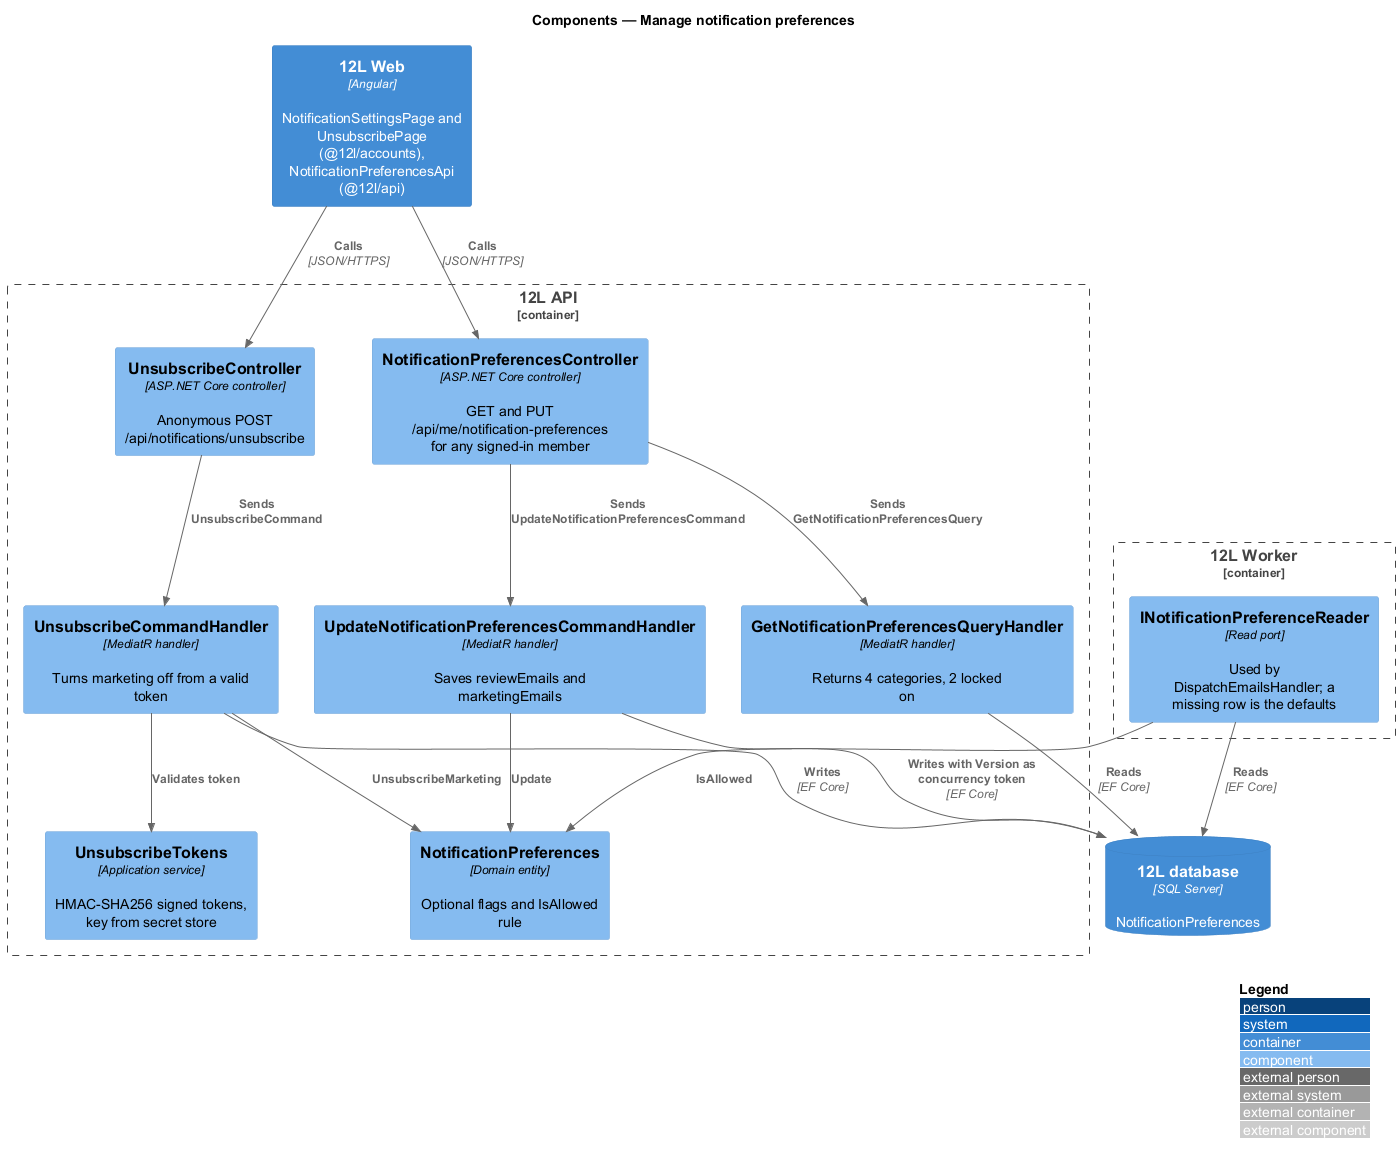

The diagram above was rendered by PlantUML. Its source (embedded in the PNG):
@startuml
!include <C4/C4_Component>
LAYOUT_WITH_LEGEND()
title Components — Manage notification preferences

Container(web, "12L Web", "Angular", "NotificationSettingsPage and UnsubscribePage (@12l/accounts), NotificationPreferencesApi (@12l/api)")

Container_Boundary(api, "12L API") {
  Component(ctrl, "NotificationPreferencesController", "ASP.NET Core controller", "GET and PUT /api/me/notification-preferences for any signed-in member")
  Component(uctrl, "UnsubscribeController", "ASP.NET Core controller", "Anonymous POST /api/notifications/unsubscribe")
  Component(get, "GetNotificationPreferencesQueryHandler", "MediatR handler", "Returns 4 categories, 2 locked on")
  Component(upd, "UpdateNotificationPreferencesCommandHandler", "MediatR handler", "Saves reviewEmails and marketingEmails")
  Component(unsub, "UnsubscribeCommandHandler", "MediatR handler", "Turns marketing off from a valid token")
  Component(tokens, "UnsubscribeTokens", "Application service", "HMAC-SHA256 signed tokens, key from secret store")
  Component(entity, "NotificationPreferences", "Domain entity", "Optional flags and IsAllowed rule")
}
Container_Boundary(worker, "12L Worker") {
  Component(reader, "INotificationPreferenceReader", "Read port", "Used by DispatchEmailsHandler; a missing row is the defaults")
}
ContainerDb(db, "12L database", "SQL Server", "NotificationPreferences")

Rel(web, ctrl, "Calls", "JSON/HTTPS")
Rel(web, uctrl, "Calls", "JSON/HTTPS")
Rel(ctrl, get, "Sends GetNotificationPreferencesQuery")
Rel(ctrl, upd, "Sends UpdateNotificationPreferencesCommand")
Rel(uctrl, unsub, "Sends UnsubscribeCommand")
Rel(unsub, tokens, "Validates token")
Rel(upd, entity, "Update")
Rel(unsub, entity, "UnsubscribeMarketing")
Rel(reader, entity, "IsAllowed")
Rel(get, db, "Reads", "EF Core")
Rel(upd, db, "Writes with Version as concurrency token", "EF Core")
Rel(unsub, db, "Writes", "EF Core")
Rel(reader, db, "Reads", "EF Core")
@enduml